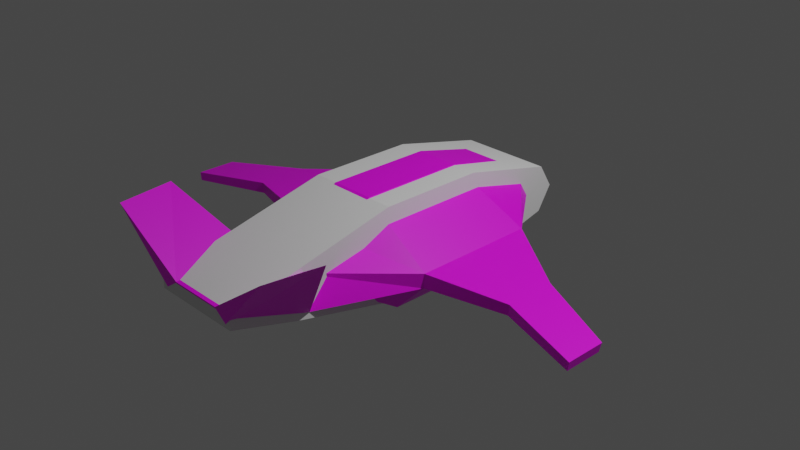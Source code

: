 # Source: enemy_drone.blend  (saved by Blender 3.3.6; exported with 4.5.12 LTS)
import bpy
from mathutils import Matrix  # noqa: F401  (used for matrix-valued properties, if any)

bpy.ops.wm.read_factory_settings(use_empty=True)
scene = bpy.context.scene
scene.name = 'Scene'

# ---- collections
col_collection = bpy.data.collections.new('Collection'); scene.collection.children.link(col_collection)

# ---- images (referenced by path relative to the original .blend; pixels are not part of the script)
import os
ASSET_DIR = os.environ.get("B2B_ASSET_DIR", "")  # directory of the original .blend (textures are referenced by path, not embedded)
HERE = os.path.dirname(os.path.abspath(__file__))  # packed textures are extracted next to this script under _unpacked/

def load_image(name, relpath, width, height, colorspace="sRGB"):
    """Load a texture the original file referenced (path relative to the .blend, or extracted next to this script)."""
    p = next((c for c in (os.path.join(HERE, relpath), os.path.join(ASSET_DIR, relpath)) if relpath and os.path.exists(c)), "")
    if p:
        img = bpy.data.images.load(p, check_existing=True)
        img.name = name
    else:  # same state as the original file: an image datablock whose file is absent (Cycles renders it pink)
        img = bpy.data.images.new(name, width, height)
        img.source = "FILE"
        img.filepath = "//" + (relpath or name)
    img.colorspace_settings.name = colorspace
    return img
img_enemy_drone_png = load_image('enemy_drone.png', 'enemy_drone.png', 1024, 1024, 'sRGB')

# ---- materials (node trees are filled in below, after node groups)
mat_material = bpy.data.materials.new('Material')
mat_material.alpha_threshold = 0.0
mat_material.use_transparent_shadow = False
mat_material.roughness = 0.5
mat_material.line_color = (0.0, 0.0, 0.0, 1.0)

# ---- material node trees
mat_material.use_nodes = True; mat_material.node_tree.nodes.clear()
_N = mat_material.node_tree.nodes; _L = mat_material.node_tree.links
n0 = _N.new('ShaderNodeOutputMaterial'); n0.name = 'Material Output'; n0.location = (300, 300)
n1 = _N.new('ShaderNodeBsdfPrincipled'); n1.name = 'Principled BSDF'; n1.location = (10, 300)
n1.distribution = 'GGX'
n1.subsurface_method = 'RANDOM_WALK_SKIN'
n1.inputs[3].default_value = 1.45
n1.inputs[27].default_value = (0.0, 0.0, 0.0, 1.0)
n1.inputs[28].default_value = 1.0
n2 = _N.new('ShaderNodeTexImage'); n2.name = 'Image Texture'; n2.location = (-360, 317)
n2.image = img_enemy_drone_png
_L.new(n1.outputs[0], n0.inputs[0])
_L.new(n2.outputs[0], n1.inputs[0])
n0.is_active_output = True

# ---- world
world_world = bpy.data.worlds.new('World'); scene.world = world_world
world_world.use_nodes = True; world_world.node_tree.nodes.clear()
_N = world_world.node_tree.nodes; _L = world_world.node_tree.links
n0 = _N.new('ShaderNodeOutputWorld'); n0.name = 'World Output'; n0.location = (300, 300)
n1 = _N.new('ShaderNodeBackground'); n1.name = 'Background'; n1.location = (10, 300)
n1.inputs[0].default_value = (0.05088, 0.05088, 0.05088, 1.0)
_L.new(n1.outputs[0], n0.inputs[0])
n0.is_active_output = True
world_world.color = (0.05088, 0.05088, 0.05088)
world_world.use_sun_shadow = False
world_world.sun_shadow_jitter_overblur = 0.0

# ---- cameras
cam_camera = bpy.data.cameras.new('Camera')
cam_camera.clip_end = 100.0
cam_camera.ortho_scale = 7.314

# ---- lights
light_light = bpy.data.lights.new('Light', 'POINT')
light_light.transmission_factor = 0.0
light_light.energy = 1000.0
light_light.shadow_soft_size = 0.1
light_light.shadow_maximum_resolution = 0.006
light_light.use_absolute_resolution = True

# ---- meshes
me_cube = bpy.data.meshes.new('Cube')
me_cube.from_pydata([(0.2188, 1.589, 0.2601), (0.2188, 1.589, -0.2601), (0.2463, -1.099, 0.2927), (0.2463, -1.099, -0.2927), (-0.2188, 1.589, 0.2601), (-0.2188, 1.589, -0.2601), (-0.2463, -1.099, 0.2927), (-0.2463, -1.099, -0.2927), (0.6289, 0.5649, -0.5173), (-0.6289, 0.5649, -0.5173), (0.242, 0.532, 0.5173), (-0.242, 0.532, 0.5173), (-0.6289, -0.6178, -0.5173), (-0.242, -0.6178, 0.5173), (0.242, -0.6178, 0.5173), (0.6289, -0.6178, -0.5173), (1.0, 0.7323, 0.0), (-1.0, -0.6178, 0.0), (1.0, -0.6178, 0.0), (-1.0, 0.7323, 0.0), (0.2188, 1.749, 0.0), (-0.2188, 1.749, 0.0), (-0.378, -1.595, 0.1257), (0.378, -1.595, 0.1257), (0.9872, 0.6804, -0.1603), (0.9872, -0.6178, -0.1603), (-0.9872, 0.6804, -0.1603), (0.2188, 1.7, -0.08058), (-0.2188, 1.7, -0.08058), (0.517, -1.595, -0.2164), (-0.9872, -0.6178, -0.1603), (-0.517, -1.595, -0.2164), (1.8, 0.1845, -0.2039), (1.813, 0.2062, -0.0859), (1.813, -0.3584, -0.0859), (1.8, -0.3584, -0.2039), (-1.8, -0.3584, -0.2039), (-1.813, -0.3584, -0.0859), (-1.813, 0.2062, -0.0859), (-1.8, 0.1845, -0.2039), (2.675, -0.1682, -0.2609), (2.688, -0.1512, -0.1683), (2.688, -0.594, -0.1683), (2.675, -0.594, -0.2609), (-2.675, -0.594, -0.2609), (-2.688, -0.594, -0.1683), (-2.688, -0.1512, -0.1683), (-2.675, -0.1682, -0.2609), (-0.4088, -2.45, -0.06004), (-0.2989, -2.45, 0.08986), (0.2989, -2.45, 0.08986), (0.4088, -2.45, -0.06004), (-1.149, -1.898, 0.6272), (1.149, -1.898, 0.6272), (-1.055, -2.502, 0.6272), (1.055, -2.502, 0.6272)], [], [(10, 11, 13, 14), (23, 2, 6, 22), (17, 13, 11, 19), (9, 8, 15, 12), (16, 10, 14, 18), (21, 4, 0, 20), (5, 1, 8, 9), (0, 10, 16), (28, 5, 9, 26), (0, 4, 11, 10), (6, 13, 17), (3, 15, 25), (6, 2, 14, 13), (3, 7, 12, 15), (2, 23, 18), (31, 22, 17, 30), (4, 21, 19), (27, 20, 16, 24), (28, 21, 20, 27), (33, 41, 40, 32), (40, 41, 42, 43), (23, 50, 55, 53), (11, 4, 19), (20, 0, 16), (3, 29, 31, 7), (12, 30, 26, 9), (8, 24, 25, 15), (5, 28, 27, 1), (1, 27, 24, 8), (7, 31, 30), (23, 29, 25, 18), (21, 28, 26, 19), (14, 2, 18), (16, 33, 32, 24), (18, 34, 33, 16), (25, 35, 34, 18), (24, 32, 35, 25), (22, 6, 17), (17, 37, 36, 30), (19, 38, 37, 17), (26, 39, 38, 19), (30, 36, 39, 26), (34, 42, 41, 33), (35, 43, 42, 34), (32, 40, 43, 35), (44, 45, 46, 47), (37, 45, 44, 36), (38, 46, 45, 37), (39, 47, 46, 38), (36, 44, 47, 39), (51, 50, 49, 48), (23, 22, 49, 50), (31, 29, 51, 48), (29, 23, 53), (29, 3, 25), (12, 7, 30), (31, 48, 54, 52), (22, 31, 52), (50, 51, 55), (48, 49, 54), (51, 29, 53, 55), (49, 22, 52, 54)])
_uv = me_cube.uv_layers.new(name='UVMap')
_uv.uv.foreach_set('vector', [0.3898, 0.4323, 0.3298, 0.4323, 0.3298, 0.2898, 0.3898, 0.2898, 0.4067, 0.1687, 0.3903, 0.2302, 0.3293, 0.2302, 0.3129, 0.1687, 0.2358, 0.2898, 0.3298, 0.2898, 0.3298, 0.4323, 0.2358, 0.4572, 0.7442, 0.5468, 0.5991, 0.5468, 0.5991, 0.6832, 0.7442, 0.6832, 0.4838, 0.4572, 0.3898, 0.4323, 0.3898, 0.2898, 0.4838, 0.2898, 0.3327, 0.5833, 0.3327, 0.5634, 0.3869, 0.5634, 0.3869, 0.5833, 0.6969, 0.4288, 0.6464, 0.4288, 0.5991, 0.5468, 0.7442, 0.5468, 0.3869, 0.5634, 0.3898, 0.4323, 0.4838, 0.4572, 0.6969, 0.416, 0.6969, 0.4288, 0.7442, 0.5468, 0.7855, 0.5335, 0.3869, 0.5634, 0.3327, 0.5634, 0.3298, 0.4323, 0.3898, 0.4323, 0.3293, 0.2302, 0.3298, 0.2898, 0.2358, 0.2898, 0.6433, 0.7386, 0.5991, 0.6832, 0.5578, 0.6832, 0.3293, 0.2302, 0.3903, 0.2302, 0.3898, 0.2898, 0.3298, 0.2898, 0.6433, 0.7386, 0.7, 0.7386, 0.7442, 0.6832, 0.5991, 0.6832, 0.3903, 0.2302, 0.4067, 0.1687, 0.4838, 0.2898, 0.1383, 0.75, 0.1265, 0.7128, 0.2493, 0.7128, 0.2509, 0.7297, 0.3327, 0.5634, 0.3327, 0.5833, 0.2358, 0.4572, 0.1497, 0.9735, 0.1497, 0.9835, 0.02678, 0.9272, 0.03085, 0.9099, 0.1958, 0.9735, 0.1958, 0.9835, 0.1497, 0.9835, 0.1497, 0.9735, 0.3585, 0.7924, 0.2591, 0.803, 0.2577, 0.793, 0.3565, 0.7799, 0.2577, 0.793, 0.2591, 0.803, 0.2124, 0.8008, 0.2129, 0.791, 0.4067, 0.1687, 0.3968, 0.06266, 0.4906, 0.05623, 0.5022, 0.1311, 0.3298, 0.4323, 0.3327, 0.5634, 0.2358, 0.4572, 0.3869, 0.5833, 0.3869, 0.5634, 0.4838, 0.4572, 0.6433, 0.7386, 0.612, 0.7958, 0.7313, 0.7958, 0.7, 0.7386, 0.7442, 0.6832, 0.7855, 0.6832, 0.7855, 0.5335, 0.7442, 0.5468, 0.5991, 0.5468, 0.5578, 0.5335, 0.5578, 0.6832, 0.5991, 0.6832, 0.6969, 0.4288, 0.6969, 0.416, 0.6464, 0.416, 0.6464, 0.4288, 0.6464, 0.4288, 0.6464, 0.416, 0.5578, 0.5335, 0.5991, 0.5468, 0.7, 0.7386, 0.7313, 0.7958, 0.7855, 0.6832, 0.3913, 0.7125, 0.3795, 0.7496, 0.2669, 0.7294, 0.2685, 0.7125, 0.1958, 0.9835, 0.1958, 0.9735, 0.3146, 0.9099, 0.3187, 0.9272, 0.3898, 0.2898, 0.3903, 0.2302, 0.4838, 0.2898, 0.4608, 0.7858, 0.3585, 0.7924, 0.3565, 0.7799, 0.4563, 0.7686, 0.4838, 0.2898, 0.5845, 0.322, 0.5845, 0.3919, 0.4838, 0.4572, 0.0285, 0.7686, 0.1178, 0.7799, 0.1169, 0.7924, 0.02678, 0.7854, 0.5578, 0.5335, 0.4641, 0.5907, 0.4641, 0.6533, 0.5578, 0.6832, 0.3129, 0.1687, 0.3293, 0.2302, 0.2358, 0.2898, 0.4608, 0.8198, 0.3706, 0.8268, 0.3697, 0.8143, 0.459, 0.803, 0.2358, 0.4572, 0.1351, 0.3919, 0.1351, 0.322, 0.2358, 0.2898, 0.03123, 0.803, 0.1311, 0.8143, 0.129, 0.8268, 0.02678, 0.8202, 0.7855, 0.6832, 0.8792, 0.6533, 0.8792, 0.5907, 0.7855, 0.5335, 0.5845, 0.322, 0.693, 0.2927, 0.693, 0.3476, 0.5845, 0.3919, 0.1178, 0.7799, 0.2129, 0.791, 0.2124, 0.8008, 0.1169, 0.7924, 0.4641, 0.5907, 0.3632, 0.6314, 0.3632, 0.6804, 0.4641, 0.6533, 0.2746, 0.8254, 0.2751, 0.8352, 0.2285, 0.8374, 0.2298, 0.8274, 0.3706, 0.8268, 0.2751, 0.8352, 0.2746, 0.8254, 0.3697, 0.8143, 0.1351, 0.3919, 0.02659, 0.3476, 0.02659, 0.2927, 0.1351, 0.322, 0.1311, 0.8143, 0.2298, 0.8274, 0.2285, 0.8374, 0.129, 0.8268, 0.8792, 0.6533, 0.9801, 0.6804, 0.9801, 0.6314, 0.8792, 0.5907, 0.1244, 0.9304, 0.1359, 0.9146, 0.1989, 0.9146, 0.2105, 0.9304, 0.4067, 0.1687, 0.3129, 0.1687, 0.3227, 0.06266, 0.3968, 0.06266, 0.7313, 0.7958, 0.612, 0.7958, 0.6245, 0.8944, 0.7188, 0.8944, 0.3795, 0.7496, 0.3913, 0.7125, 0.4926, 0.7253, 0.612, 0.7958, 0.6433, 0.7386, 0.5578, 0.6832, 0.7442, 0.6832, 0.7, 0.7386, 0.7855, 0.6832, 0.7313, 0.7958, 0.7188, 0.8944, 0.7933, 0.9004, 0.8041, 0.8308, 0.1265, 0.7128, 0.1383, 0.75, 0.02523, 0.7256, 0.1359, 0.9146, 0.1244, 0.9304, 0.05608, 0.8579, 0.2105, 0.9304, 0.1989, 0.9146, 0.2788, 0.8579, 0.6245, 0.8944, 0.612, 0.7958, 0.5392, 0.8308, 0.55, 0.9004, 0.3227, 0.06266, 0.3129, 0.1687, 0.2173, 0.1311, 0.229, 0.05623])
_uv = me_cube.uv_layers.new(name='UVMap.001')
_uv.uv.foreach_set('vector', [0.4229, 0.8678, 0.3756, 0.8678, 0.3756, 0.7554, 0.4229, 0.7554, 0.6623, 0.76, 0.6481, 0.8134, 0.595, 0.8134, 0.5808, 0.76, 0.5739, 0.8431, 0.6168, 0.8431, 0.6168, 0.9082, 0.5739, 0.9195, 0.7442, 0.5468, 0.5991, 0.5468, 0.5991, 0.6832, 0.7442, 0.6832, 0.6871, 0.9195, 0.6442, 0.9082, 0.6442, 0.8431, 0.6871, 0.8431, 0.3779, 1.0, 0.3779, 0.9712, 0.4207, 0.9712, 0.4207, 1.0, 0.6969, 0.4288, 0.6464, 0.4288, 0.5991, 0.5468, 0.7442, 0.5468, 0.6429, 0.968, 0.6442, 0.9082, 0.6871, 0.9195, 0.6969, 0.416, 0.6969, 0.4288, 0.7442, 0.5468, 0.7855, 0.5335, 0.4207, 0.9712, 0.3779, 0.9712, 0.3756, 0.8678, 0.4229, 0.8678, 0.6165, 0.8158, 0.6168, 0.8431, 0.5739, 0.8431, 0.6433, 0.7386, 0.5991, 0.6832, 0.5578, 0.6832, 0.8446, 0.9204, 0.8977, 0.9204, 0.8972, 0.9722, 0.8451, 0.9722, 0.9129, 0.909, 0.8338, 0.909, 0.7724, 0.9862, 0.9744, 0.9862, 0.6444, 0.8158, 0.6519, 0.7878, 0.6871, 0.8431, 0.5888, 0.9635, 0.5821, 0.9421, 0.6526, 0.9421, 0.6535, 0.9518, 0.6083, 0.9189, 0.6083, 0.9333, 0.5382, 0.8419, 0.6264, 0.8498, 0.6264, 0.8534, 0.5826, 0.8333, 0.584, 0.8271, 0.6429, 0.8498, 0.6429, 0.8534, 0.6264, 0.8534, 0.6264, 0.8498, 0.6733, 0.9571, 0.6376, 0.9609, 0.6371, 0.9573, 0.6726, 0.9526, 0.6371, 0.9573, 0.6376, 0.9609, 0.6208, 0.9601, 0.621, 0.9566, 0.652, 0.912, 0.6465, 0.8521, 0.6994, 0.8485, 0.7059, 0.8907, 0.6168, 0.9082, 0.6181, 0.968, 0.5739, 0.9195, 0.6476, 0.9333, 0.6476, 0.9189, 0.7178, 0.8419, 0.5944, 0.9115, 0.5632, 0.9686, 0.6824, 0.9686, 0.6512, 0.9115, 0.7442, 0.6832, 0.7855, 0.6832, 0.7855, 0.5335, 0.7442, 0.5468, 0.5991, 0.5468, 0.5578, 0.5335, 0.5578, 0.6832, 0.5991, 0.6832, 0.6969, 0.4288, 0.6969, 0.416, 0.6464, 0.416, 0.6464, 0.4288, 0.6464, 0.4288, 0.6464, 0.416, 0.5578, 0.5335, 0.5991, 0.5468, 0.6512, 0.9115, 0.6824, 0.9686, 0.7366, 0.856, 0.7342, 0.942, 0.7275, 0.9633, 0.6628, 0.9517, 0.6637, 0.942, 0.6429, 0.8534, 0.6429, 0.8498, 0.6852, 0.8271, 0.6867, 0.8333, 0.6442, 0.8431, 0.6444, 0.8158, 0.6871, 0.8431, 0.71, 0.9547, 0.6733, 0.9571, 0.6726, 0.9526, 0.7084, 0.9486, 0.5231, 0.8066, 0.6239, 0.8387, 0.6239, 0.9087, 0.5231, 0.9739, 0.5548, 0.9486, 0.5869, 0.9526, 0.5865, 0.9571, 0.5542, 0.9546, 0.02981, 0.8017, 0.1235, 0.8589, 0.1235, 0.9215, 0.02981, 0.9514, 0.6091, 0.7878, 0.6165, 0.8158, 0.5739, 0.8431, 0.7182, 0.9285, 0.6844, 0.9312, 0.684, 0.9265, 0.7176, 0.9222, 0.7304, 0.9739, 0.6297, 0.9087, 0.6297, 0.8387, 0.7304, 0.8066, 0.5569, 0.9222, 0.5944, 0.9265, 0.5937, 0.9312, 0.5553, 0.9287, 0.02971, 0.951, 0.1234, 0.9211, 0.1234, 0.8585, 0.02971, 0.8013, 0.6239, 0.8387, 0.7324, 0.8095, 0.7324, 0.8644, 0.6239, 0.9087, 0.5869, 0.9526, 0.621, 0.9566, 0.6208, 0.9601, 0.5865, 0.9571, 0.1235, 0.8589, 0.2244, 0.8996, 0.2244, 0.9487, 0.1235, 0.9215, 0.6483, 0.9306, 0.6485, 0.9343, 0.631, 0.9351, 0.6315, 0.9314, 0.6844, 0.9312, 0.6485, 0.9343, 0.6483, 0.9306, 0.684, 0.9265, 0.6297, 0.9087, 0.5212, 0.8644, 0.5212, 0.8095, 0.6297, 0.8387, 0.5944, 0.9265, 0.6315, 0.9314, 0.631, 0.9351, 0.5937, 0.9312, 0.1234, 0.9211, 0.2243, 0.9482, 0.2243, 0.8991, 0.1234, 0.8585, 0.6043, 0.8998, 0.6124, 0.8888, 0.6561, 0.8888, 0.6641, 0.8998, 0.652, 0.912, 0.5991, 0.912, 0.6047, 0.8521, 0.6465, 0.8521, 0.4237, 0.8782, 0.3044, 0.8782, 0.3169, 0.9769, 0.4112, 0.9769, 0.5936, 0.8948, 0.6053, 0.8577, 0.7066, 0.8704, 0.5632, 0.9686, 0.5944, 0.9115, 0.509, 0.856, 0.7442, 0.6832, 0.7, 0.7386, 0.7855, 0.6832, 0.5738, 0.7958, 0.5613, 0.8944, 0.6358, 0.9004, 0.6466, 0.8308, 0.5821, 0.9421, 0.5888, 0.9635, 0.5239, 0.9495, 0.6124, 0.8888, 0.6043, 0.8998, 0.557, 0.8494, 0.6641, 0.8998, 0.6561, 0.8888, 0.7115, 0.8494, 0.6245, 0.8944, 0.612, 0.7958, 0.5392, 0.8308, 0.55, 0.9004, 0.6047, 0.8521, 0.5991, 0.912, 0.5452, 0.8907, 0.5518, 0.8485])
_uv.active_render = True
me_cube.materials.append(mat_material)
me_cube.use_mirror_vertex_groups = False
me_cube.update()
me_cube_001 = bpy.data.meshes.new('Cube.001')
me_cube_001.from_pydata([(-1.0, -1.205, -1.0), (-1.0, -1.205, 1.0), (-1.0, 1.111, -1.0), (-1.0, 1.043, 1.0), (1.0, -1.205, -1.0), (1.0, -1.205, 1.0), (1.0, 1.111, -1.0), (1.0, 1.043, 1.0), (-1.0, -3.405, -0.5), (-1.0, -4.804, -0.1109), (-1.0, -4.795, 0.1589), (-1.0, 3.106, 0.5171), (-1.0, 3.422, 0.008528), (-1.0, 3.106, -0.5), (1.0, 3.106, 0.5171), (1.0, 3.422, 0.008528), (1.0, 3.106, -0.5), (1.0, -4.795, 0.1589), (1.0, -4.804, -0.1109), (1.0, -3.405, -0.5)], [], [(10, 1, 3, 11), (11, 3, 7, 14), (14, 7, 5, 17), (17, 5, 1, 10), (2, 6, 4, 0), (7, 3, 1, 5), (4, 19, 8, 0), (19, 18, 9, 8), (18, 17, 10, 9), (6, 16, 19, 4), (16, 15, 18, 19), (15, 14, 17, 18), (2, 13, 16, 6), (13, 12, 15, 16), (12, 11, 14, 15), (0, 8, 13, 2), (8, 9, 12, 13), (9, 10, 11, 12)])
_uv = me_cube_001.uv_layers.new(name='UVMap')
_uv.uv.foreach_set('vector', [0.5625, 0.0, 0.625, 0.0, 0.625, 0.25, 0.5625, 0.25, 0.5625, 0.25, 0.625, 0.25, 0.625, 0.5, 0.5625, 0.5, 0.5625, 0.5, 0.625, 0.5, 0.625, 0.75, 0.5625, 0.75, 0.5625, 0.75, 0.625, 0.75, 0.625, 1.0, 0.5625, 1.0, 0.125, 0.5, 0.375, 0.5, 0.375, 0.75, 0.125, 0.75, 0.625, 0.5, 0.875, 0.5, 0.875, 0.75, 0.625, 0.75, 0.375, 0.75, 0.4375, 0.75, 0.4375, 1.0, 0.375, 1.0, 0.4375, 0.75, 0.5, 0.75, 0.5, 1.0, 0.4375, 1.0, 0.5, 0.75, 0.5625, 0.75, 0.5625, 1.0, 0.5, 1.0, 0.375, 0.5, 0.4375, 0.5, 0.4375, 0.75, 0.375, 0.75, 0.4375, 0.5, 0.5, 0.5, 0.5, 0.75, 0.4375, 0.75, 0.5, 0.5, 0.5625, 0.5, 0.5625, 0.75, 0.5, 0.75, 0.375, 0.25, 0.4375, 0.25, 0.4375, 0.5, 0.375, 0.5, 0.4375, 0.25, 0.5, 0.25, 0.5, 0.5, 0.4375, 0.5, 0.5, 0.25, 0.5625, 0.25, 0.5625, 0.5, 0.5, 0.5, 0.375, 0.0, 0.4375, 0.0, 0.4375, 0.25, 0.375, 0.25, 0.4375, 0.0, 0.5, 0.0, 0.5, 0.25, 0.4375, 0.25, 0.5, 0.0, 0.5625, 0.0, 0.5625, 0.25, 0.5, 0.25])
me_cube_001.update()

# ---- objects
ob_cube = bpy.data.objects.new('Cube', me_cube)
ob_light = bpy.data.objects.new('Light', light_light)
ob_camera = bpy.data.objects.new('Camera', cam_camera)
ob_cube_001 = bpy.data.objects.new('Cube.001', me_cube_001)

# ---- transforms, parenting, visibility, modifiers, constraints
ob_cube.location = (0.0, 0.0, 0.0)
ob_cube.lock_rotations_4d = False
ob_cube.empty_display_type = 'ARROWS'
ob_cube.lineart.crease_threshold = 0.0
ob_light.location = (4.076, 1.005, 5.904)
ob_light.rotation_euler = (0.6503, 0.05522, 1.866)
ob_light.lock_rotations_4d = False
ob_light.empty_display_type = 'ARROWS'
ob_light.color = (0.0, 0.0, 0.0, 0.0)
ob_light.lineart.crease_threshold = 0.0
ob_camera.location = (7.359, -6.926, 4.958)
ob_camera.rotation_euler = (1.109, 0.0, 0.8149)
ob_camera.lock_rotations_4d = False
ob_camera.empty_display_type = 'ARROWS'
ob_camera.color = (0.0, 0.0, 0.0, 0.0)
ob_camera.display_type = 'WIRE'
ob_camera.lineart.crease_threshold = 0.0
ob_cube_001.location = (0.0, 0.0, 0.0)
ob_cube_001.scale = (0.5109, 0.5109, 0.5109)

# ---- collection membership
col_collection.objects.link(ob_cube)
col_collection.objects.link(ob_light)
col_collection.objects.link(ob_camera)
col_collection.objects.link(ob_cube_001)

# ---- scene / render settings (as saved in the file)
scene.camera = ob_camera
scene.frame_start = 1; scene.frame_end = 250; scene.frame_set(0)
scene.render.engine = 'BLENDER_EEVEE_NEXT'
scene.cycles.sampling_pattern = 'TABULATED_SOBOL'
scene.cycles.use_light_tree = False
scene.view_settings.view_transform = 'Filmic'
bpy.context.view_layer.update()
